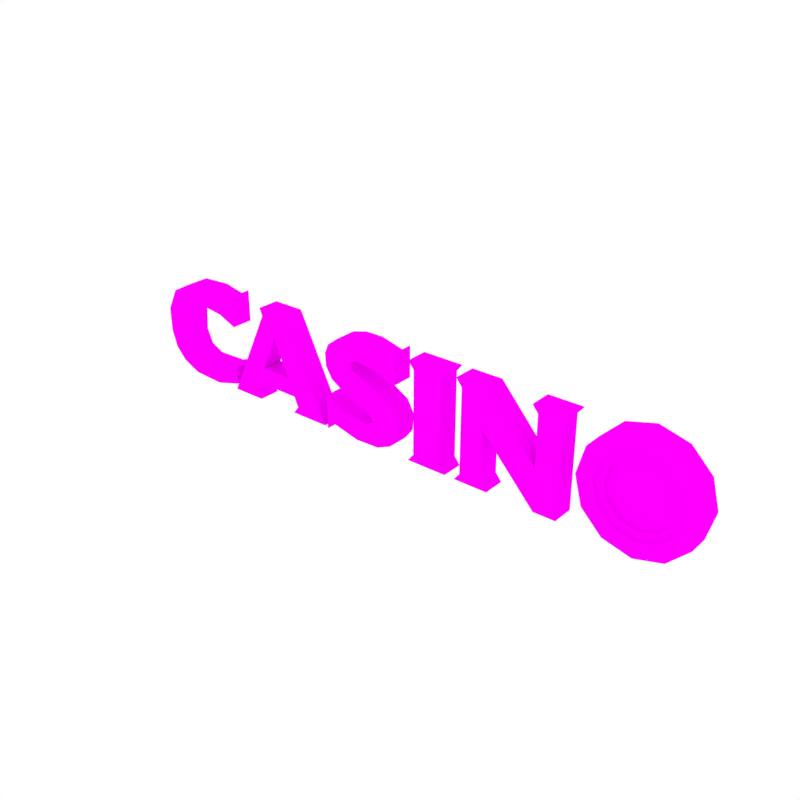 # Source: CasinoSign.blend  (saved by Blender 2.79.0; exported with 4.5.12 LTS)
import bpy
from mathutils import Matrix  # noqa: F401  (used for matrix-valued properties, if any)

bpy.ops.wm.read_factory_settings(use_empty=True)
scene = bpy.context.scene
scene.name = 'Scene'

# ---- collections
col_collection_1 = bpy.data.collections.new('Collection 1'); scene.collection.children.link(col_collection_1)

# ---- images (referenced by path relative to the original .blend; pixels are not part of the script)
import os
ASSET_DIR = os.environ.get("B2B_ASSET_DIR", "")  # directory of the original .blend (textures are referenced by path, not embedded)
HERE = os.path.dirname(os.path.abspath(__file__))  # packed textures are extracted next to this script under _unpacked/

def load_image(name, relpath, width, height, colorspace="sRGB"):
    """Load a texture the original file referenced (path relative to the .blend, or extracted next to this script)."""
    p = next((c for c in (os.path.join(HERE, relpath), os.path.join(ASSET_DIR, relpath)) if relpath and os.path.exists(c)), "")
    if p:
        img = bpy.data.images.load(p, check_existing=True)
        img.name = name
    else:  # same state as the original file: an image datablock whose file is absent (Cycles renders it pink)
        img = bpy.data.images.new(name, width, height)
        img.source = "FILE"
        img.filepath = "//" + (relpath or name)
    img.colorspace_settings.name = colorspace
    return img
img_texture_green_png_001 = load_image('Texture_Green.png.001', 'Texture_Green.png', 1024, 1024, 'sRGB')

# ---- materials (node trees are filled in below, after node groups)
mat_texture = bpy.data.materials.new('Texture')
mat_texture.alpha_threshold = 0.0
mat_texture.roughness = 0.5

# ---- material node trees
mat_texture.use_nodes = True; mat_texture.node_tree.nodes.clear()
_N = mat_texture.node_tree.nodes; _L = mat_texture.node_tree.links
n0 = _N.new('ShaderNodeOutputMaterial'); n0.name = 'Material Output'; n0.location = (300, 300)
n1 = _N.new('ShaderNodeBsdfDiffuse'); n1.name = 'Diffuse BSDF'; n1.location = (10, 300)
n2 = _N.new('ShaderNodeTexImage'); n2.name = 'Image Texture'; n2.location = (-180, 300)
n2.width = 140
n2.image = img_texture_green_png_001
_L.new(n1.outputs[0], n0.inputs[0])
_L.new(n2.outputs[0], n1.inputs[0])
n0.is_active_output = True

# ---- world
world_world = bpy.data.worlds.new('World'); scene.world = world_world
world_world.color = (1.0, 1.0, 1.0)
world_world.use_sun_shadow = False
world_world.sun_shadow_jitter_overblur = 0.0
world_world.cycles.sampling_method = 'NONE'
world_world.cycles.sample_map_resolution = 256

# ---- meshes
me_cutext = bpy.data.meshes.new('CUText')
me_cutext.from_pydata([(0.4313, -0.07281, 0.6029), (0.6192, -0.07281, 0.6029), (0.9273, -0.07281, 0.2557), (0.9273, -0.07281, 0.5597), (0.8924, -0.07281, 0.6029), (1.103, -0.07281, 0.6029), (1.066, -0.07281, 0.5576), (1.066, -0.07281, 0.001258), (0.9315, -0.07281, 0.001258), (0.6051, -0.07281, 0.3547), (0.6051, -0.07281, 0.04658), (0.6421, -0.07281, 0.001258), (0.4313, -0.07281, 0.001258), (0.4666, -0.07281, 0.04575), (0.4666, -0.07281, 0.5547), (0.1153, -0.07281, 0.6029), (0.3677, -0.07281, 0.6029), (0.3323, -0.07281, 0.5597), (0.3323, -0.07281, 0.0445), (0.3677, -0.07281, 0.001258), (0.1153, -0.07281, 0.001258), (0.1527, -0.07281, 0.04658), (0.1527, -0.07281, 0.5576), (0.01673, -0.07281, 0.6125), (0.016, -0.07281, 0.4219), (-0.1314, -0.07281, 0.4708), (-0.2524, -0.07281, 0.4854), (-0.3062, -0.07281, 0.4588), (-0.2895, -0.07281, 0.4202), (-0.1127, -0.07281, 0.3508), (0.0009933, -0.07281, 0.2875), (0.04569, -0.07281, 0.2067), (0.03773, -0.07281, 0.1048), (-0.01336, -0.07281, 0.03791), (-0.1033, -0.07281, -0.001006), (-0.2575, -0.07281, -0.006519), (-0.4377, -0.07281, 0.03842), (-0.4831, -0.07281, -0.01038), (-0.4831, -0.07281, 0.2054), (-0.3512, -0.07281, 0.138), (-0.1833, -0.07281, 0.1187), (-0.1382, -0.07281, 0.144), (-0.1614, -0.07281, 0.1952), (-0.3432, -0.07281, 0.2606), (-0.44, -0.07281, 0.3196), (-0.4817, -0.07281, 0.389), (-0.4863, -0.07281, 0.4663), (-0.4614, -0.07281, 0.5269), (-0.3917, -0.07281, 0.5807), (-0.2954, -0.07281, 0.607), (-0.1799, -0.07281, 0.6087), (-0.02913, -0.07281, 0.5712), (-1.002, -0.07281, 0.6033), (-0.7995, -0.07281, 0.6033), (-0.5055, -0.07281, 0.0008422), (-0.7562, -0.07281, 0.0008422), (-0.7209, -0.07281, 0.04658), (-0.7479, -0.07281, 0.1085), (-1.036, -0.07281, 0.1085), (-1.067, -0.07281, 0.04658), (-1.032, -0.07281, 0.0008422), (-1.249, -0.07281, 0.0008422), (-0.982, -0.07281, 0.558), (-0.9941, -0.07281, 0.2183), (-0.7933, -0.07281, 0.2183), (-0.8926, -0.07281, 0.4337), (-1.24, -0.07281, 0.03778), (-1.408, -0.07281, -0.007605), (-1.614, -0.07281, 0.003137), (-1.727, -0.07281, 0.05687), (-1.793, -0.07281, 0.1283), (-1.827, -0.07281, 0.2296), (-1.829, -0.07281, 0.3835), (-1.76, -0.07281, 0.5218), (-1.617, -0.07281, 0.5969), (-1.426, -0.07281, 0.6075), (-1.279, -0.07281, 0.5751), (-1.238, -0.07281, 0.6121), (-1.238, -0.07281, 0.4156), (-1.355, -0.07281, 0.4658), (-1.475, -0.07281, 0.4812), (-1.562, -0.07281, 0.4656), (-1.633, -0.07281, 0.3958), (-1.644, -0.07281, 0.2518), (-1.605, -0.07281, 0.1612), (-1.521, -0.07281, 0.1212), (-1.332, -0.07281, 0.1266), (-1.238, -0.07281, 0.1601), (-0.1314, 0.06331, 0.4708), (-0.4614, 0.06331, 0.5269), (-1.332, 0.06331, 0.1266), (-1.238, 0.06331, 0.1601), (-0.3917, 0.06331, 0.5807), (-0.02913, 0.06331, 0.5712), (-1.238, 0.06331, 0.4156), (-1.355, 0.06331, 0.4658), (-0.5055, 0.06331, 0.0008422), (-0.7209, 0.06331, 0.04658), (-0.01336, 0.06331, 0.03791), (-0.4377, 0.06331, 0.03842), (-1.036, 0.06331, 0.1085), (-0.9941, 0.06331, 0.2183), (-1.76, 0.06331, 0.5218), (-1.562, 0.06331, 0.4656), (-1.067, 0.06331, 0.04658), (-1.249, 0.06331, 0.0008422), (0.1153, 0.06331, 0.6029), (0.1527, 0.06331, 0.5576), (0.016, 0.06331, 0.4219), (0.01673, 0.06331, 0.6125), (0.6051, 0.06331, 0.3547), (0.6051, 0.06331, 0.04658), (0.9273, 0.06331, 0.2557), (0.9315, 0.06331, 0.001258), (-0.3512, 0.06331, 0.138), (-1.408, 0.06331, -0.007605), (-1.614, 0.06331, 0.003137), (-1.633, 0.06331, 0.3958), (-1.644, 0.06331, 0.2518), (-1.426, 0.06331, 0.6075), (-1.279, 0.06331, 0.5751), (-0.7562, 0.06331, 0.0008422), (-0.982, 0.06331, 0.558), (-0.4831, 0.06331, 0.2054), (-1.829, 0.06331, 0.3835), (1.066, 0.06331, 0.001258), (-0.1033, 0.06331, -0.001006), (0.03773, 0.06331, 0.1048), (-0.2954, 0.06331, 0.607), (-0.1799, 0.06331, 0.6087), (-0.2524, 0.06331, 0.4854), (-0.7933, 0.06331, 0.2183), (-1.24, 0.06331, 0.03778), (-0.1127, 0.06331, 0.3508), (0.0009933, 0.06331, 0.2875), (1.066, 0.06331, 0.5576), (-0.1833, 0.06331, 0.1187), (0.3323, 0.06331, 0.0445), (-0.3432, 0.06331, 0.2606), (-0.44, 0.06331, 0.3196), (-1.475, 0.06331, 0.4812), (-0.7995, 0.06331, 0.6033), (-0.8926, 0.06331, 0.4337), (-1.521, 0.06331, 0.1212), (-1.793, 0.06331, 0.1283), (-0.1382, 0.06331, 0.144), (-0.1614, 0.06331, 0.1952), (-1.827, 0.06331, 0.2296), (-1.605, 0.06331, 0.1612), (0.1527, 0.06331, 0.04658), (-0.3062, 0.06331, 0.4588), (-0.2895, 0.06331, 0.4202), (-0.4863, 0.06331, 0.4663), (0.4666, 0.06331, 0.04575), (0.4666, 0.06331, 0.5547), (0.3323, 0.06331, 0.5597), (0.1153, 0.06331, 0.001258), (0.9273, 0.06331, 0.5597), (1.103, 0.06331, 0.6029), (-0.2575, 0.06331, -0.006519), (0.3677, 0.06331, 0.001258), (0.4313, 0.06331, 0.6029), (0.8924, 0.06331, 0.6029), (-1.002, 0.06331, 0.6033), (-0.4831, 0.06331, -0.01038), (-0.7479, 0.06331, 0.1085), (-1.238, 0.06331, 0.6121), (0.6192, 0.06331, 0.6029), (0.04569, 0.06331, 0.2067), (-1.727, 0.06331, 0.05687), (-0.4817, 0.06331, 0.389), (0.3677, 0.06331, 0.6029), (-1.617, 0.06331, 0.5969), (-1.032, 0.06331, 0.0008422), (0.6421, 0.06331, 0.001258), (0.4313, 0.06331, 0.001258), (1.393, 0.04472, 0.1348), (1.492, 0.02308, 0.1084), (1.321, 0.04472, 0.207), (1.591, 0.02308, 0.1348), (1.295, 0.04472, 0.3057), (1.663, 0.02308, 0.207), (1.321, 0.04472, 0.4044), (1.689, 0.02308, 0.3057), (1.393, 0.04472, 0.4767), (1.663, 0.02308, 0.4044), (1.492, 0.04472, 0.5031), (1.591, 0.02308, 0.4767), (1.591, 0.04472, 0.4767), (1.492, 0.02308, 0.5031), (1.663, 0.04472, 0.4044), (1.393, 0.02308, 0.4767), (1.689, 0.04472, 0.3057), (1.321, 0.02308, 0.4044), (1.663, 0.04472, 0.207), (1.295, 0.02308, 0.3057), (1.492, 0.04472, 0.1084), (1.321, 0.02308, 0.207), (1.591, 0.04472, 0.1348), (1.393, 0.02308, 0.1348), (1.368, 0.04472, 0.0917), (1.278, 0.04472, 0.1822), (1.245, 0.04472, 0.3057), (1.278, 0.04472, 0.4293), (1.368, 0.04472, 0.5198), (1.492, 0.04472, 0.5529), (1.616, 0.04472, 0.5198), (1.706, 0.04472, 0.4293), (1.739, 0.04472, 0.3057), (1.706, 0.04472, 0.1822), (1.492, 0.04472, 0.05859), (1.616, 0.04472, 0.0917), (1.368, 0.06155, 0.0917), (1.278, 0.06155, 0.1822), (1.245, 0.06155, 0.3057), (1.278, 0.06155, 0.4293), (1.368, 0.06155, 0.5198), (1.492, 0.06155, 0.5529), (1.616, 0.06155, 0.5198), (1.706, 0.06155, 0.4293), (1.739, 0.06155, 0.3057), (1.706, 0.06155, 0.1822), (1.492, 0.06155, 0.05859), (1.616, 0.06155, 0.0917), (1.321, 0.06155, 0.009643), (1.196, 0.06155, 0.1348), (1.15, 0.06155, 0.3057), (1.196, 0.06155, 0.4767), (1.321, 0.06155, 0.6018), (1.492, 0.06155, 0.6476), (1.663, 0.06155, 0.6018), (1.788, 0.06155, 0.4767), (1.834, 0.06155, 0.3057), (1.788, 0.06155, 0.1348), (1.492, 0.06155, -0.03616), (1.663, 0.06155, 0.009643), (1.393, -0.04472, 0.1348), (1.492, -0.02308, 0.1084), (1.321, -0.04472, 0.207), (1.591, -0.02308, 0.1348), (1.295, -0.04472, 0.3057), (1.663, -0.02308, 0.207), (1.321, -0.04472, 0.4044), (1.689, -0.02308, 0.3057), (1.393, -0.04472, 0.4767), (1.663, -0.02308, 0.4044), (1.492, -0.04472, 0.5031), (1.591, -0.02308, 0.4767), (1.591, -0.04472, 0.4767), (1.492, -0.02308, 0.5031), (1.663, -0.04472, 0.4044), (1.393, -0.02308, 0.4767), (1.689, -0.04472, 0.3057), (1.321, -0.02308, 0.4044), (1.663, -0.04472, 0.207), (1.295, -0.02308, 0.3057), (1.492, -0.04472, 0.1084), (1.321, -0.02308, 0.207), (1.591, -0.04472, 0.1348), (1.393, -0.02308, 0.1348), (1.368, -0.04472, 0.0917), (1.278, -0.04472, 0.1822), (1.245, -0.04472, 0.3057), (1.278, -0.04472, 0.4293), (1.368, -0.04472, 0.5198), (1.492, -0.04472, 0.5529), (1.616, -0.04472, 0.5198), (1.706, -0.04472, 0.4293), (1.739, -0.04472, 0.3057), (1.706, -0.04472, 0.1822), (1.492, -0.04472, 0.05859), (1.616, -0.04472, 0.0917), (1.368, -0.06155, 0.0917), (1.278, -0.06155, 0.1822), (1.245, -0.06155, 0.3057), (1.278, -0.06155, 0.4293), (1.368, -0.06155, 0.5198), (1.492, -0.06155, 0.5529), (1.616, -0.06155, 0.5198), (1.706, -0.06155, 0.4293), (1.739, -0.06155, 0.3057), (1.706, -0.06155, 0.1822), (1.492, -0.06155, 0.05859), (1.616, -0.06155, 0.0917), (1.321, -0.06155, 0.009643), (1.196, -0.06155, 0.1348), (1.15, -0.06155, 0.3057), (1.196, -0.06155, 0.4767), (1.321, -0.06155, 0.6018), (1.492, -0.06155, 0.6476), (1.663, -0.06155, 0.6018), (1.788, -0.06155, 0.4767), (1.834, -0.06155, 0.3057), (1.788, -0.06155, 0.1348), (1.492, -0.06155, -0.03616), (1.663, -0.06155, 0.009643), (1.663, 8.255e-08, 0.009643), (1.492, 8.055e-08, -0.03616), (1.788, 8.802e-08, 0.1348), (1.834, 9.549e-08, 0.3057), (1.788, 1.03e-07, 0.4767), (1.663, 1.084e-07, 0.6018), (1.492, 1.104e-07, 0.6476), (1.321, 1.084e-07, 0.6018), (1.196, 1.03e-07, 0.4767), (1.15, 9.549e-08, 0.3057), (1.196, 8.802e-08, 0.1348), (1.321, 8.255e-08, 0.009643), (1.356, 0.06155, 0.5409), (1.492, 0.06155, 0.5773), (1.257, 0.06155, 0.1699), (1.22, 0.06155, 0.3057), (1.764, 0.06155, 0.3057), (1.727, 0.06155, 0.1699), (1.628, 0.06155, 0.5409), (1.257, 0.06155, 0.4415), (1.628, 0.06155, 0.07055), (1.492, 0.06155, 0.03416), (1.356, 0.06155, 0.07055), (1.727, 0.06155, 0.4415), (1.355, -0.06155, 0.5428), (1.492, -0.06155, 0.5795), (1.255, -0.06155, 0.1689), (1.218, -0.06155, 0.3057), (1.766, -0.06155, 0.3057), (1.729, -0.06155, 0.1689), (1.629, -0.06155, 0.5428), (1.255, -0.06155, 0.4426), (1.629, -0.06155, 0.06868), (1.492, -0.06155, 0.03201), (1.355, -0.06155, 0.06868), (1.729, -0.06155, 0.4426)], [], [(14, 1, 0), (14, 2, 1), (3, 5, 4), (3, 6, 5), (2, 6, 3), (2, 7, 6), (13, 9, 14), (9, 2, 14), (13, 10, 9), (8, 2, 9), (8, 7, 2), (13, 11, 10), (12, 11, 13), (22, 16, 15), (22, 17, 16), (22, 18, 17), (21, 18, 22), (20, 18, 21), (20, 19, 18), (51, 24, 23), (48, 50, 49), (48, 51, 50), (48, 24, 51), (47, 25, 48), (25, 24, 48), (26, 25, 47), (46, 26, 47), (46, 27, 26), (45, 27, 46), (45, 28, 27), (45, 29, 28), (44, 29, 45), (44, 30, 29), (43, 30, 44), (43, 31, 30), (42, 31, 43), (37, 39, 38), (42, 32, 31), (41, 32, 42), (37, 36, 39), (40, 32, 41), (36, 40, 39), (36, 32, 40), (36, 33, 32), (36, 34, 33), (35, 34, 36), (62, 53, 52), (62, 54, 53), (61, 65, 62), (65, 54, 62), (61, 63, 65), (64, 54, 65), (61, 58, 63), (58, 64, 63), (58, 57, 64), (57, 54, 64), (61, 59, 58), (56, 54, 57), (61, 60, 59), (55, 54, 56), (76, 78, 77), (74, 76, 75), (73, 76, 74), (73, 79, 76), (79, 78, 76), (80, 79, 73), (73, 81, 80), (72, 81, 73), (72, 82, 81), (72, 83, 82), (71, 83, 72), (71, 84, 83), (70, 84, 71), (86, 66, 87), (70, 85, 84), (85, 66, 86), (70, 66, 85), (69, 66, 70), (68, 66, 69), (68, 67, 66), (154, 161, 167), (154, 167, 112), (157, 162, 158), (157, 158, 135), (112, 157, 135), (112, 135, 125), (153, 154, 110), (110, 154, 112), (153, 110, 111), (113, 110, 112), (113, 112, 125), (153, 111, 174), (175, 153, 174), (107, 106, 171), (107, 171, 155), (107, 155, 137), (149, 107, 137), (156, 149, 137), (156, 137, 160), (93, 109, 108), (92, 128, 129), (92, 129, 93), (92, 93, 108), (89, 92, 88), (88, 92, 108), (130, 89, 88), (152, 89, 130), (152, 130, 150), (170, 152, 150), (170, 150, 151), (170, 151, 133), (139, 170, 133), (139, 133, 134), (138, 139, 134), (138, 134, 168), (146, 138, 168), (164, 123, 114), (146, 168, 127), (145, 146, 127), (164, 114, 99), (136, 145, 127), (99, 114, 136), (99, 136, 127), (99, 127, 98), (99, 98, 126), (159, 99, 126), (122, 163, 141), (122, 141, 96), (105, 122, 142), (142, 122, 96), (105, 142, 101), (131, 142, 96), (105, 101, 100), (100, 101, 131), (100, 131, 165), (165, 131, 96), (105, 100, 104), (97, 165, 96), (105, 104, 173), (121, 97, 96), (120, 166, 94), (172, 119, 120), (102, 172, 120), (102, 120, 95), (95, 120, 94), (140, 102, 95), (102, 140, 103), (124, 102, 103), (124, 103, 117), (124, 117, 118), (147, 124, 118), (147, 118, 148), (144, 147, 148), (90, 91, 132), (144, 148, 143), (143, 90, 132), (144, 143, 132), (169, 144, 132), (116, 169, 132), (116, 132, 115), (81, 103, 140, 80), (65, 142, 131, 64), (24, 108, 109, 23), (16, 171, 106, 15), (79, 95, 94, 78), (74, 172, 102, 73), (21, 149, 156, 20), (42, 146, 145, 41), (58, 100, 165, 57), (9, 110, 113, 8), (41, 145, 136, 40), (35, 159, 126, 34), (73, 102, 124, 72), (15, 106, 107, 22), (77, 166, 120, 76), (25, 88, 108, 24), (13, 153, 175, 12), (23, 109, 93, 51), (1, 167, 161, 0), (10, 111, 110, 9), (78, 94, 166, 77), (54, 96, 141, 53), (51, 93, 129, 50), (2, 112, 167, 1), (17, 155, 171, 16), (62, 122, 105, 61), (28, 151, 150, 27), (59, 104, 100, 58), (18, 137, 155, 17), (68, 116, 115, 67), (14, 154, 153, 13), (6, 135, 158, 5), (83, 118, 117, 82), (72, 124, 147, 71), (27, 150, 130, 26), (76, 120, 119, 75), (70, 144, 169, 69), (75, 119, 172, 74), (48, 92, 89, 47), (55, 121, 96, 54), (63, 101, 142, 65), (7, 125, 135, 6), (39, 114, 123, 38), (49, 128, 92, 48), (36, 99, 159, 35), (22, 107, 149, 21), (84, 148, 118, 83), (67, 115, 132, 66), (3, 157, 112, 2), (52, 163, 122, 62), (56, 97, 121, 55), (34, 126, 98, 33), (19, 160, 137, 18), (0, 161, 154, 14), (33, 98, 127, 32), (60, 173, 104, 59), (50, 129, 128, 49), (66, 132, 91, 87), (26, 130, 88, 25), (71, 147, 144, 70), (47, 89, 152, 46), (64, 131, 101, 63), (29, 133, 151, 28), (4, 162, 157, 3), (53, 141, 163, 52), (46, 152, 170, 45), (30, 134, 133, 29), (31, 168, 134, 30), (8, 113, 125, 7), (20, 156, 160, 19), (11, 174, 111, 10), (86, 90, 143, 85), (40, 136, 114, 39), (82, 117, 103, 81), (32, 127, 168, 31), (45, 170, 139, 44), (37, 164, 99, 36), (43, 138, 146, 42), (61, 105, 173, 60), (85, 143, 148, 84), (57, 165, 97, 56), (5, 158, 162, 4), (38, 123, 164, 37), (44, 139, 138, 43), (69, 169, 116, 68), (80, 140, 95, 79), (12, 175, 174, 11), (87, 91, 90, 86), (189, 186, 188, 187), (191, 184, 186, 189), (193, 182, 184, 191), (195, 180, 182, 193), (197, 178, 180, 195), (181, 194, 198, 179), (199, 176, 178, 197), (183, 192, 194, 181), (179, 198, 196, 177), (177, 196, 176, 199), (179, 177, 199, 197, 195, 193, 191, 189, 187, 185, 183, 181), (185, 190, 192, 183), (187, 188, 190, 185), (182, 203, 204, 184), (192, 208, 209, 194), (178, 201, 202, 180), (188, 206, 207, 190), (196, 210, 200, 176), (184, 204, 205, 186), (180, 202, 203, 182), (176, 200, 201, 178), (194, 209, 211, 198), (190, 207, 208, 192), (186, 205, 206, 188), (198, 211, 210, 196), (204, 216, 217, 205), (201, 213, 214, 202), (208, 220, 221, 209), (205, 217, 218, 206), (202, 214, 215, 203), (209, 221, 223, 211), (210, 222, 212, 200), (206, 218, 219, 207), (203, 215, 216, 204), (211, 223, 222, 210), (200, 212, 213, 201), (207, 219, 220, 208), (308, 228, 229, 309), (310, 225, 226, 311), (312, 232, 233, 313), (309, 229, 230, 314), (311, 226, 227, 315), (313, 233, 235, 316), (317, 234, 224, 318), (314, 230, 231, 319), (315, 227, 228, 308), (316, 235, 234, 317), (318, 224, 225, 310), (319, 231, 232, 312), (225, 224, 307, 306), (234, 235, 296, 297), (228, 227, 304, 303), (231, 230, 301, 300), (224, 234, 297, 307), (235, 233, 298, 296), (227, 226, 305, 304), (230, 229, 302, 301), (233, 232, 299, 298), (226, 225, 306, 305), (229, 228, 303, 302), (232, 231, 300, 299), (249, 247, 248, 246), (251, 249, 246, 244), (253, 251, 244, 242), (255, 253, 242, 240), (257, 255, 240, 238), (241, 239, 258, 254), (259, 257, 238, 236), (243, 241, 254, 252), (239, 237, 256, 258), (237, 259, 236, 256), (239, 241, 243, 245, 247, 249, 251, 253, 255, 257, 259, 237), (245, 243, 252, 250), (247, 245, 250, 248), (242, 244, 264, 263), (252, 254, 269, 268), (238, 240, 262, 261), (248, 250, 267, 266), (256, 236, 260, 270), (244, 246, 265, 264), (240, 242, 263, 262), (236, 238, 261, 260), (254, 258, 271, 269), (250, 252, 268, 267), (246, 248, 266, 265), (258, 256, 270, 271), (264, 265, 277, 276), (261, 262, 274, 273), (268, 269, 281, 280), (265, 266, 278, 277), (262, 263, 275, 274), (269, 271, 283, 281), (270, 260, 272, 282), (266, 267, 279, 278), (263, 264, 276, 275), (271, 270, 282, 283), (260, 261, 273, 272), (267, 268, 280, 279), (320, 321, 289, 288), (322, 323, 286, 285), (324, 325, 293, 292), (321, 326, 290, 289), (323, 327, 287, 286), (325, 328, 295, 293), (329, 330, 284, 294), (326, 331, 291, 290), (327, 320, 288, 287), (328, 329, 294, 295), (330, 322, 285, 284), (331, 324, 292, 291), (285, 306, 307, 284), (294, 297, 296, 295), (288, 303, 304, 287), (291, 300, 301, 290), (284, 307, 297, 294), (295, 296, 298, 293), (287, 304, 305, 286), (290, 301, 302, 289), (293, 298, 299, 292), (286, 305, 306, 285), (289, 302, 303, 288), (292, 299, 300, 291), (219, 319, 312, 220), (212, 318, 310, 213), (223, 316, 317, 222), (215, 315, 308, 216), (218, 314, 319, 219), (222, 317, 318, 212), (221, 313, 316, 223), (214, 311, 315, 215), (217, 309, 314, 218), (220, 312, 313, 221), (213, 310, 311, 214), (216, 308, 309, 217), (279, 280, 324, 331), (272, 273, 322, 330), (283, 282, 329, 328), (275, 276, 320, 327), (278, 279, 331, 326), (282, 272, 330, 329), (281, 283, 328, 325), (274, 275, 327, 323), (277, 278, 326, 321), (280, 281, 325, 324), (273, 274, 323, 322), (276, 277, 321, 320)])
_uv = me_cutext.uv_layers.new(name='UVMap')
_uv.uv.foreach_set('vector', [0.9137, 0.8222, 0.9172, 0.811, 0.9172, 0.8248, 0.9137, 0.8222, 0.8921, 0.7883, 0.9172, 0.811, 0.9141, 0.7883, 0.9172, 0.7754, 0.9172, 0.7909, 0.9141, 0.7883, 0.914, 0.7781, 0.9172, 0.7754, 0.8921, 0.7883, 0.914, 0.7781, 0.9141, 0.7883, 0.8921, 0.7883, 0.8736, 0.7781, 0.914, 0.7781, 0.8768, 0.8222, 0.8992, 0.812, 0.9137, 0.8222, 0.8992, 0.812, 0.8921, 0.7883, 0.9137, 0.8222, 0.8768, 0.8222, 0.8769, 0.812, 0.8992, 0.812, 0.8736, 0.788, 0.8921, 0.7883, 0.8992, 0.812, 0.8736, 0.788, 0.8736, 0.7781, 0.8921, 0.7883, 0.8768, 0.8222, 0.8736, 0.8093, 0.8769, 0.812, 0.8736, 0.8248, 0.8736, 0.8093, 0.8768, 0.8222, 0.9413, 0.8334, 0.9257, 0.8301, 0.944, 0.8301, 0.9413, 0.8334, 0.9282, 0.8333, 0.9257, 0.8301, 0.9413, 0.8334, 0.9282, 0.8711, 0.9282, 0.8333, 0.9413, 0.871, 0.9282, 0.8711, 0.9413, 0.8334, 0.944, 0.8743, 0.9282, 0.8711, 0.9413, 0.871, 0.944, 0.8743, 0.9257, 0.8743, 0.9282, 0.8711, 0.9157, 0.9217, 0.9188, 0.9107, 0.9191, 0.9247, 0.8894, 0.9229, 0.9048, 0.9246, 0.8964, 0.9247, 0.8894, 0.9229, 0.9157, 0.9217, 0.9048, 0.9246, 0.8894, 0.9229, 0.9188, 0.9107, 0.9157, 0.9217, 0.8843, 0.919, 0.9081, 0.9144, 0.8894, 0.9229, 0.9081, 0.9144, 0.9188, 0.9107, 0.8894, 0.9229, 0.8994, 0.9157, 0.9081, 0.9144, 0.8843, 0.919, 0.8824, 0.9146, 0.8994, 0.9157, 0.8843, 0.919, 0.8824, 0.9146, 0.8954, 0.9138, 0.8994, 0.9157, 0.8826, 0.9089, 0.8954, 0.9138, 0.8824, 0.9146, 0.8826, 0.9089, 0.8966, 0.9109, 0.8954, 0.9138, 0.8826, 0.9089, 0.9093, 0.9056, 0.8966, 0.9109, 0.8856, 0.9037, 0.9093, 0.9056, 0.8826, 0.9089, 0.8856, 0.9037, 0.9175, 0.9008, 0.9093, 0.9056, 0.8925, 0.8993, 0.9175, 0.9008, 0.8856, 0.9037, 0.8925, 0.8993, 0.9206, 0.8948, 0.9175, 0.9008, 0.9056, 0.8942, 0.9206, 0.8948, 0.8925, 0.8993, 0.882, 0.8795, 0.8918, 0.8902, 0.8823, 0.8954, 0.9056, 0.8942, 0.9199, 0.8873, 0.9206, 0.8948, 0.9072, 0.8904, 0.9199, 0.8873, 0.9056, 0.8942, 0.882, 0.8795, 0.8854, 0.883, 0.8918, 0.8902, 0.9039, 0.8886, 0.9199, 0.8873, 0.9072, 0.8904, 0.8854, 0.883, 0.9039, 0.8886, 0.8918, 0.8902, 0.8854, 0.883, 0.9199, 0.8873, 0.9039, 0.8886, 0.8854, 0.883, 0.9161, 0.8825, 0.9199, 0.8873, 0.8854, 0.883, 0.9096, 0.8797, 0.9161, 0.8825, 0.8984, 0.8795, 0.9096, 0.8797, 0.8854, 0.883, 0.7895, 0.795, 0.7862, 0.8084, 0.7862, 0.7935, 0.7895, 0.795, 0.8299, 0.8301, 0.7862, 0.8084, 0.8299, 0.7754, 0.7985, 0.8016, 0.7895, 0.795, 0.7985, 0.8016, 0.8299, 0.8301, 0.7895, 0.795, 0.8299, 0.7754, 0.8141, 0.7941, 0.7985, 0.8016, 0.8141, 0.8089, 0.8299, 0.8301, 0.7985, 0.8016, 0.8299, 0.7754, 0.8221, 0.7911, 0.8141, 0.7941, 0.8221, 0.7911, 0.8141, 0.8089, 0.8141, 0.7941, 0.8221, 0.7911, 0.8221, 0.8122, 0.8141, 0.8089, 0.8221, 0.8122, 0.8299, 0.8301, 0.8141, 0.8089, 0.8299, 0.7754, 0.8266, 0.7888, 0.8221, 0.7911, 0.8266, 0.8142, 0.8299, 0.8301, 0.8221, 0.8122, 0.8299, 0.7754, 0.8299, 0.7914, 0.8266, 0.7888, 0.8299, 0.8116, 0.8299, 0.8301, 0.8266, 0.8142, 0.8689, 0.9215, 0.8719, 0.9098, 0.8719, 0.9242, 0.8444, 0.9231, 0.8689, 0.9215, 0.8583, 0.9239, 0.834, 0.9176, 0.8689, 0.9215, 0.8444, 0.9231, 0.834, 0.9176, 0.8634, 0.9135, 0.8689, 0.9215, 0.8634, 0.9135, 0.8719, 0.9098, 0.8689, 0.9215, 0.8547, 0.9146, 0.8634, 0.9135, 0.834, 0.9176, 0.834, 0.9176, 0.8484, 0.9135, 0.8547, 0.9146, 0.829, 0.9074, 0.8484, 0.9135, 0.834, 0.9176, 0.829, 0.9074, 0.8433, 0.9083, 0.8484, 0.9135, 0.829, 0.9074, 0.8425, 0.8977, 0.8433, 0.9083, 0.8292, 0.8961, 0.8425, 0.8977, 0.829, 0.9074, 0.8292, 0.8961, 0.8453, 0.8911, 0.8425, 0.8977, 0.8316, 0.8887, 0.8453, 0.8911, 0.8292, 0.8961, 0.8651, 0.8885, 0.8717, 0.882, 0.8719, 0.891, 0.8316, 0.8887, 0.8513, 0.8881, 0.8453, 0.8911, 0.8513, 0.8881, 0.8717, 0.882, 0.8651, 0.8885, 0.8316, 0.8887, 0.8717, 0.882, 0.8513, 0.8881, 0.8364, 0.8834, 0.8717, 0.882, 0.8316, 0.8887, 0.8446, 0.8794, 0.8717, 0.882, 0.8364, 0.8834, 0.8446, 0.8794, 0.8596, 0.8787, 0.8717, 0.882, 0.9222, 0.8327, 0.9257, 0.8301, 0.9257, 0.8439, 0.9222, 0.8327, 0.9257, 0.8439, 0.9005, 0.8666, 0.9225, 0.8666, 0.9257, 0.864, 0.9257, 0.8795, 0.9225, 0.8666, 0.9257, 0.8795, 0.9224, 0.8768, 0.9005, 0.8666, 0.9225, 0.8666, 0.9224, 0.8768, 0.9005, 0.8666, 0.9224, 0.8768, 0.882, 0.8768, 0.8852, 0.8327, 0.9222, 0.8327, 0.9076, 0.8429, 0.9076, 0.8429, 0.9222, 0.8327, 0.9005, 0.8666, 0.8852, 0.8327, 0.9076, 0.8429, 0.8853, 0.8429, 0.882, 0.8669, 0.9076, 0.8429, 0.9005, 0.8666, 0.882, 0.8669, 0.9005, 0.8666, 0.882, 0.8768, 0.8852, 0.8327, 0.8853, 0.8429, 0.882, 0.8456, 0.882, 0.8301, 0.8852, 0.8327, 0.882, 0.8456, 0.9467, 0.8334, 0.944, 0.8301, 0.9623, 0.8301, 0.9467, 0.8334, 0.9623, 0.8301, 0.9597, 0.8333, 0.9467, 0.8334, 0.9597, 0.8333, 0.9597, 0.8711, 0.9467, 0.871, 0.9467, 0.8334, 0.9597, 0.8711, 0.944, 0.8743, 0.9467, 0.871, 0.9597, 0.8711, 0.944, 0.8743, 0.9597, 0.8711, 0.9623, 0.8743, 0.9222, 0.8176, 0.9188, 0.8206, 0.9191, 0.8065, 0.9485, 0.8187, 0.9415, 0.8206, 0.9331, 0.8205, 0.9485, 0.8187, 0.9331, 0.8205, 0.9222, 0.8176, 0.9485, 0.8187, 0.9222, 0.8176, 0.9191, 0.8065, 0.9536, 0.8149, 0.9485, 0.8187, 0.9298, 0.8103, 0.9298, 0.8103, 0.9485, 0.8187, 0.9191, 0.8065, 0.9385, 0.8116, 0.9536, 0.8149, 0.9298, 0.8103, 0.9555, 0.8105, 0.9536, 0.8149, 0.9385, 0.8116, 0.9555, 0.8105, 0.9385, 0.8116, 0.9425, 0.8097, 0.9553, 0.8048, 0.9555, 0.8105, 0.9425, 0.8097, 0.9553, 0.8048, 0.9425, 0.8097, 0.9413, 0.8068, 0.9553, 0.8048, 0.9413, 0.8068, 0.9286, 0.8015, 0.9523, 0.7996, 0.9553, 0.8048, 0.9286, 0.8015, 0.9523, 0.7996, 0.9286, 0.8015, 0.9204, 0.7967, 0.9454, 0.7951, 0.9523, 0.7996, 0.9204, 0.7967, 0.9454, 0.7951, 0.9204, 0.7967, 0.9172, 0.7907, 0.9323, 0.7901, 0.9454, 0.7951, 0.9172, 0.7907, 0.9559, 0.7754, 0.9556, 0.7913, 0.9461, 0.7861, 0.9323, 0.7901, 0.9172, 0.7907, 0.918, 0.7832, 0.9307, 0.7863, 0.9323, 0.7901, 0.918, 0.7832, 0.9559, 0.7754, 0.9461, 0.7861, 0.9525, 0.7789, 0.934, 0.7845, 0.9307, 0.7863, 0.918, 0.7832, 0.9525, 0.7789, 0.9461, 0.7861, 0.934, 0.7845, 0.9525, 0.7789, 0.934, 0.7845, 0.918, 0.7832, 0.9525, 0.7789, 0.918, 0.7832, 0.9217, 0.7783, 0.9525, 0.7789, 0.9217, 0.7783, 0.9283, 0.7756, 0.9395, 0.7754, 0.9525, 0.7789, 0.9283, 0.7756, 0.8332, 0.8104, 0.8299, 0.8119, 0.8299, 0.797, 0.8332, 0.8104, 0.8299, 0.797, 0.8736, 0.7754, 0.8736, 0.8301, 0.8332, 0.8104, 0.8422, 0.8039, 0.8422, 0.8039, 0.8332, 0.8104, 0.8736, 0.7754, 0.8736, 0.8301, 0.8422, 0.8039, 0.8578, 0.8113, 0.8578, 0.7965, 0.8422, 0.8039, 0.8736, 0.7754, 0.8736, 0.8301, 0.8578, 0.8113, 0.8658, 0.8144, 0.8658, 0.8144, 0.8578, 0.8113, 0.8578, 0.7965, 0.8658, 0.8144, 0.8578, 0.7965, 0.8658, 0.7932, 0.8658, 0.7932, 0.8578, 0.7965, 0.8736, 0.7754, 0.8736, 0.8301, 0.8658, 0.8144, 0.8703, 0.8167, 0.8703, 0.7912, 0.8658, 0.7932, 0.8736, 0.7754, 0.8736, 0.8301, 0.8703, 0.8167, 0.8736, 0.8141, 0.8736, 0.7938, 0.8703, 0.7912, 0.8736, 0.7754, 0.826, 0.8814, 0.829, 0.8787, 0.829, 0.8931, 0.8015, 0.8798, 0.8154, 0.879, 0.826, 0.8814, 0.7911, 0.8853, 0.8015, 0.8798, 0.826, 0.8814, 0.7911, 0.8853, 0.826, 0.8814, 0.8205, 0.8894, 0.8205, 0.8894, 0.826, 0.8814, 0.829, 0.8931, 0.8118, 0.8883, 0.7911, 0.8853, 0.8205, 0.8894, 0.7911, 0.8853, 0.8118, 0.8883, 0.8055, 0.8894, 0.7862, 0.8955, 0.7911, 0.8853, 0.8055, 0.8894, 0.7862, 0.8955, 0.8055, 0.8894, 0.8004, 0.8946, 0.7862, 0.8955, 0.8004, 0.8946, 0.7996, 0.9052, 0.7863, 0.9068, 0.7862, 0.8955, 0.7996, 0.9052, 0.7863, 0.9068, 0.7996, 0.9052, 0.8024, 0.9118, 0.7888, 0.9142, 0.7863, 0.9068, 0.8024, 0.9118, 0.8222, 0.9144, 0.829, 0.9119, 0.8288, 0.9209, 0.7888, 0.9142, 0.8024, 0.9118, 0.8085, 0.9148, 0.8085, 0.9148, 0.8222, 0.9144, 0.8288, 0.9209, 0.7888, 0.9142, 0.8085, 0.9148, 0.8288, 0.9209, 0.7935, 0.9195, 0.7888, 0.9142, 0.8288, 0.9209, 0.8017, 0.9235, 0.7935, 0.9195, 0.8288, 0.9209, 0.8017, 0.9235, 0.8288, 0.9209, 0.8167, 0.9242, 0.8158, 0.9665, 0.8059, 0.9665, 0.8059, 0.9601, 0.8158, 0.9601, 0.8355, 0.9697, 0.8257, 0.9697, 0.8257, 0.9523, 0.8355, 0.9523, 0.8612, 0.9626, 0.8711, 0.9626, 0.8711, 0.9756, 0.8612, 0.9756, 0.982, 0.8738, 0.9722, 0.8738, 0.9722, 0.8566, 0.982, 0.8566, 0.9747, 0.8054, 0.9747, 0.7954, 0.9815, 0.7954, 0.9815, 0.8054, 0.9553, 0.9057, 0.9652, 0.9057, 0.9652, 0.9176, 0.9553, 0.9176, 0.9788, 0.9501, 0.9788, 0.9601, 0.975, 0.9601, 0.975, 0.9501, 0.8355, 0.9623, 0.8355, 0.9523, 0.8396, 0.9523, 0.8396, 0.9623, 0.9404, 0.9535, 0.9503, 0.9535, 0.9503, 0.9732, 0.9404, 0.9732, 0.9652, 0.9597, 0.9553, 0.9597, 0.9553, 0.9261, 0.9652, 0.9261, 0.9652, 0.9744, 0.9553, 0.9744, 0.9553, 0.9706, 0.9652, 0.9706, 0.8415, 0.9398, 0.8514, 0.9398, 0.8514, 0.9505, 0.8415, 0.9505, 0.9553, 0.9176, 0.9652, 0.9176, 0.9652, 0.9261, 0.9553, 0.9261, 0.8612, 0.9626, 0.8514, 0.9626, 0.8514, 0.9584, 0.8612, 0.9584, 0.9553, 0.8795, 0.9652, 0.8795, 0.9652, 0.8834, 0.9553, 0.8834, 0.7862, 0.9646, 0.796, 0.9646, 0.796, 0.9734, 0.7862, 0.9734, 0.9823, 0.9601, 0.9823, 0.9701, 0.9787, 0.9701, 0.9787, 0.9601, 0.882, 0.9247, 0.8919, 0.9247, 0.8919, 0.9289, 0.882, 0.9289, 0.8514, 0.9626, 0.8612, 0.9626, 0.8612, 0.9754, 0.8514, 0.9754, 0.9206, 0.9538, 0.9305, 0.9538, 0.9305, 0.9749, 0.9206, 0.9749, 0.984, 0.9492, 0.9741, 0.9492, 0.9741, 0.9358, 0.984, 0.9358, 0.8719, 0.8787, 0.8818, 0.8787, 0.8818, 0.9278, 0.8719, 0.9278, 0.882, 0.9289, 0.8919, 0.9289, 0.8919, 0.9382, 0.882, 0.9382, 0.8719, 0.9278, 0.8818, 0.9278, 0.8818, 0.96, 0.8719, 0.96, 0.9823, 0.9501, 0.9823, 0.9601, 0.9788, 0.9601, 0.9788, 0.9501, 0.9018, 0.9247, 0.9116, 0.9247, 0.9116, 0.9584, 0.9018, 0.9584, 0.9846, 0.8158, 0.9846, 0.8258, 0.9815, 0.8258, 0.9815, 0.8158, 0.9404, 0.9497, 0.9503, 0.9497, 0.9503, 0.9535, 0.9404, 0.9535, 0.9559, 0.7793, 0.9658, 0.7793, 0.9658, 0.8145, 0.9559, 0.8145, 0.9722, 0.8301, 0.982, 0.8301, 0.982, 0.8439, 0.9722, 0.8439, 0.8711, 0.9583, 0.8612, 0.9583, 0.8612, 0.9242, 0.8711, 0.9242, 0.9787, 0.9601, 0.9787, 0.9701, 0.975, 0.9701, 0.975, 0.9601, 0.9652, 0.9624, 0.975, 0.9624, 0.975, 0.9719, 0.9652, 0.9719, 0.9623, 0.8301, 0.9722, 0.8301, 0.9722, 0.8404, 0.9623, 0.8404, 0.7862, 0.9523, 0.796, 0.9523, 0.796, 0.9567, 0.7862, 0.9567, 0.9553, 0.8834, 0.9652, 0.8834, 0.9652, 0.8924, 0.9553, 0.8924, 0.9623, 0.8482, 0.9722, 0.8482, 0.9722, 0.855, 0.9623, 0.855, 0.9553, 0.8924, 0.9652, 0.8924, 0.9652, 0.9057, 0.9553, 0.9057, 0.882, 0.9534, 0.8919, 0.9534, 0.8919, 0.9596, 0.882, 0.9596, 0.9116, 0.9756, 0.9018, 0.9756, 0.9018, 0.9584, 0.9116, 0.9584, 0.9018, 0.9754, 0.8919, 0.9754, 0.8919, 0.9627, 0.9018, 0.9627, 0.8919, 0.9247, 0.9018, 0.9247, 0.9018, 0.9627, 0.8919, 0.9627, 0.9828, 0.7854, 0.9828, 0.7954, 0.9747, 0.7954, 0.9747, 0.7854, 0.882, 0.9461, 0.8919, 0.9461, 0.8919, 0.9534, 0.882, 0.9534, 0.8415, 0.9287, 0.8514, 0.9287, 0.8514, 0.9398, 0.8415, 0.9398, 0.8612, 0.9584, 0.8514, 0.9584, 0.8514, 0.9242, 0.8612, 0.9242, 0.9652, 0.9551, 0.975, 0.9551, 0.975, 0.9624, 0.9652, 0.9624, 0.9722, 0.8439, 0.982, 0.8439, 0.982, 0.8566, 0.9722, 0.8566, 0.9404, 0.9701, 0.9305, 0.9701, 0.9305, 0.9497, 0.9404, 0.9497, 0.8355, 0.9723, 0.8355, 0.9623, 0.8392, 0.9623, 0.8392, 0.9723, 0.9756, 0.8205, 0.9756, 0.8105, 0.9793, 0.8105, 0.9793, 0.8205, 0.8415, 0.9505, 0.8514, 0.9505, 0.8514, 0.9577, 0.8415, 0.9577, 0.9559, 0.7754, 0.9658, 0.7754, 0.9658, 0.7793, 0.9559, 0.7793, 0.8711, 0.9626, 0.8612, 0.9626, 0.8612, 0.9583, 0.8711, 0.9583, 0.8415, 0.9577, 0.8514, 0.9577, 0.8514, 0.963, 0.8415, 0.963, 0.9552, 0.9598, 0.9552, 0.9698, 0.9511, 0.9698, 0.9511, 0.9598, 0.882, 0.9382, 0.8919, 0.9382, 0.8919, 0.9461, 0.882, 0.9461, 0.9198, 0.96, 0.9198, 0.97, 0.9116, 0.97, 0.9116, 0.96, 0.7862, 0.9567, 0.796, 0.9567, 0.796, 0.9646, 0.7862, 0.9646, 0.9623, 0.8404, 0.9722, 0.8404, 0.9722, 0.8482, 0.9623, 0.8482, 0.882, 0.9596, 0.8919, 0.9596, 0.8919, 0.963, 0.882, 0.963, 0.9741, 0.9221, 0.984, 0.9221, 0.984, 0.9358, 0.9741, 0.9358, 0.8415, 0.963, 0.8514, 0.963, 0.8514, 0.9731, 0.8415, 0.9731, 0.9404, 0.974, 0.9305, 0.974, 0.9305, 0.9701, 0.9404, 0.9701, 0.9741, 0.9083, 0.984, 0.9083, 0.984, 0.9221, 0.9741, 0.9221, 0.9756, 0.8286, 0.9658, 0.8286, 0.9658, 0.8233, 0.9756, 0.8233, 0.8059, 0.9597, 0.796, 0.9597, 0.796, 0.9523, 0.8059, 0.9523, 0.8059, 0.9665, 0.796, 0.9665, 0.796, 0.9597, 0.8059, 0.9597, 0.9747, 0.7854, 0.9747, 0.7754, 0.9838, 0.7754, 0.9838, 0.7854, 0.9722, 0.8794, 0.9623, 0.8794, 0.9623, 0.8621, 0.9722, 0.8621, 0.9206, 0.9497, 0.9305, 0.9497, 0.9305, 0.9538, 0.9206, 0.9538, 0.8158, 0.9596, 0.8257, 0.9596, 0.8257, 0.9727, 0.8158, 0.9727, 0.9652, 0.9706, 0.9553, 0.9706, 0.9553, 0.9597, 0.9652, 0.9597, 0.8158, 0.9732, 0.8059, 0.9732, 0.8059, 0.9665, 0.8158, 0.9665, 0.8059, 0.9732, 0.796, 0.9732, 0.796, 0.9665, 0.8059, 0.9665, 0.9756, 0.8233, 0.9658, 0.8233, 0.9658, 0.8174, 0.9756, 0.8174, 0.8415, 0.9242, 0.8514, 0.9242, 0.8514, 0.9287, 0.8415, 0.9287, 0.882, 0.963, 0.8919, 0.963, 0.8919, 0.9737, 0.882, 0.9737, 0.9559, 0.8145, 0.9658, 0.8145, 0.9658, 0.8294, 0.9559, 0.8294, 0.9652, 0.9501, 0.975, 0.9501, 0.975, 0.9551, 0.9652, 0.9551, 0.9503, 0.9598, 0.9503, 0.9497, 0.9552, 0.9497, 0.9552, 0.9598, 0.9741, 0.8939, 0.984, 0.8939, 0.984, 0.9083, 0.9741, 0.9083, 0.8818, 0.9744, 0.8719, 0.9744, 0.8719, 0.96, 0.8818, 0.96, 0.9756, 0.8174, 0.9658, 0.8174, 0.9658, 0.8105, 0.9756, 0.8105, 0.9623, 0.855, 0.9722, 0.855, 0.9722, 0.8621, 0.9623, 0.8621, 0.8158, 0.9601, 0.8059, 0.9601, 0.8059, 0.9523, 0.8158, 0.9523, 0.9741, 0.8795, 0.984, 0.8795, 0.984, 0.8939, 0.9741, 0.8939, 0.8158, 0.9523, 0.8257, 0.9523, 0.8257, 0.9596, 0.8158, 0.9596, 0.9815, 0.8098, 0.9831, 0.8098, 0.9831, 0.8158, 0.9815, 0.8158, 0.9815, 0.8023, 0.9831, 0.8023, 0.9831, 0.8098, 0.9815, 0.8098, 0.9815, 0.7954, 0.9831, 0.7954, 0.9831, 0.8023, 0.9815, 0.8023, 0.9815, 0.8114, 0.9799, 0.8114, 0.9799, 0.8054, 0.9815, 0.8054, 0.9815, 0.8189, 0.9799, 0.8189, 0.9799, 0.8114, 0.9815, 0.8114, 0.9831, 0.7954, 0.9847, 0.7954, 0.9847, 0.8023, 0.9831, 0.8023, 0.9815, 0.8258, 0.9799, 0.8258, 0.9799, 0.8189, 0.9815, 0.8189, 0.9836, 0.865, 0.9852, 0.865, 0.9852, 0.8708, 0.9836, 0.8708, 0.9831, 0.8023, 0.9847, 0.8023, 0.9847, 0.8098, 0.9831, 0.8098, 0.9831, 0.8098, 0.9847, 0.8098, 0.9847, 0.8158, 0.9831, 0.8158, 0.06215, 0.2022, 0.05687, 0.2022, 0.0523, 0.1995, 0.04966, 0.1948, 0.04966, 0.1895, 0.0523, 0.1849, 0.05687, 0.1822, 0.06215, 0.1822, 0.06673, 0.1849, 0.06937, 0.1895, 0.06937, 0.1948, 0.06673, 0.1995, 0.9836, 0.8576, 0.9852, 0.8576, 0.9852, 0.865, 0.9836, 0.865, 0.9836, 0.8506, 0.9852, 0.8506, 0.9852, 0.8576, 0.9836, 0.8576, 0.9417, 0.9182, 0.9426, 0.9146, 0.9506, 0.9193, 0.9481, 0.9219, 0.9417, 0.9462, 0.9426, 0.9497, 0.9333, 0.9497, 0.9343, 0.9462, 0.9278, 0.9219, 0.9253, 0.9193, 0.9333, 0.9146, 0.9343, 0.9182, 0.9518, 0.9359, 0.9553, 0.9369, 0.9506, 0.945, 0.9481, 0.9424, 0.9241, 0.9359, 0.9206, 0.9369, 0.9206, 0.9275, 0.9241, 0.9284, 0.9481, 0.9219, 0.9506, 0.9193, 0.9553, 0.9275, 0.9518, 0.9284, 0.9343, 0.9182, 0.9333, 0.9146, 0.9426, 0.9146, 0.9417, 0.9182, 0.9241, 0.9284, 0.9206, 0.9275, 0.9253, 0.9193, 0.9278, 0.9219, 0.9343, 0.9462, 0.9333, 0.9497, 0.9253, 0.945, 0.9278, 0.9424, 0.9481, 0.9424, 0.9506, 0.945, 0.9426, 0.9497, 0.9417, 0.9462, 0.9518, 0.9284, 0.9553, 0.9275, 0.9553, 0.9369, 0.9518, 0.9359, 0.9278, 0.9424, 0.9253, 0.945, 0.9206, 0.9369, 0.9241, 0.9359, 0.984, 0.9137, 0.9852, 0.9137, 0.9852, 0.923, 0.984, 0.923, 0.984, 0.9392, 0.9852, 0.9392, 0.9852, 0.9486, 0.984, 0.9486, 0.9864, 0.8868, 0.9852, 0.8868, 0.9852, 0.8795, 0.9864, 0.8795, 0.984, 0.923, 0.9852, 0.923, 0.9852, 0.9306, 0.984, 0.9306, 0.984, 0.9486, 0.9852, 0.9486, 0.9852, 0.9561, 0.984, 0.9561, 0.9859, 0.8209, 0.9847, 0.8209, 0.9847, 0.8122, 0.9859, 0.8122, 0.9859, 0.8029, 0.9847, 0.8029, 0.9847, 0.7954, 0.9859, 0.7954, 0.9864, 0.9049, 0.9852, 0.9049, 0.9852, 0.896, 0.9864, 0.896, 0.984, 0.905, 0.9852, 0.905, 0.9852, 0.9137, 0.984, 0.9137, 0.9859, 0.8122, 0.9847, 0.8122, 0.9847, 0.8029, 0.9859, 0.8029, 0.984, 0.9306, 0.9852, 0.9306, 0.9852, 0.9392, 0.984, 0.9392, 0.9864, 0.896, 0.9852, 0.896, 0.9852, 0.8868, 0.9864, 0.8868, 0.8771, 0.8595, 0.882, 0.8609, 0.8756, 0.8721, 0.872, 0.8685, 0.1045, 0.1186, 0.1054, 0.1151, 0.1134, 0.1197, 0.1108, 0.1223, 0.8441, 0.8685, 0.8405, 0.8721, 0.8341, 0.8609, 0.839, 0.8595, 0.1108, 0.1425, 0.1134, 0.1451, 0.1054, 0.1497, 0.1045, 0.1461, 0.872, 0.8402, 0.8756, 0.8366, 0.882, 0.8479, 0.8771, 0.8492, 0.08731, 0.1361, 0.0838, 0.137, 0.0838, 0.1278, 0.08731, 0.1287, 0.09095, 0.1223, 0.08838, 0.1197, 0.0963, 0.1151, 0.09724, 0.1186, 0.8631, 0.8737, 0.8645, 0.8787, 0.8516, 0.8787, 0.853, 0.8737, 0.1144, 0.1287, 0.1179, 0.1278, 0.1179, 0.137, 0.1144, 0.1361, 0.839, 0.8492, 0.8341, 0.8479, 0.8405, 0.8366, 0.8441, 0.8402, 0.853, 0.8351, 0.8516, 0.8301, 0.8645, 0.8301, 0.8631, 0.8351, 0.09724, 0.1461, 0.0963, 0.1497, 0.08838, 0.1451, 0.09095, 0.1425, 0.9658, 0.7876, 0.9658, 0.7754, 0.9702, 0.7754, 0.9702, 0.7876, 0.9116, 0.9495, 0.9116, 0.9366, 0.9161, 0.9366, 0.9161, 0.9495, 0.1772, 0.184, 0.1772, 0.1755, 0.1804, 0.1755, 0.1804, 0.184, 0.9741, 0.9029, 0.9741, 0.9148, 0.9696, 0.9148, 0.9696, 0.9029, 0.1391, 0.2077, 0.1391, 0.2002, 0.1422, 0.2002, 0.1422, 0.2077, 0.1391, 0.191, 0.1391, 0.1825, 0.1422, 0.1825, 0.1422, 0.191, 0.9658, 0.8105, 0.9658, 0.8004, 0.9702, 0.8004, 0.9702, 0.8105, 0.1772, 0.2006, 0.1772, 0.1932, 0.1804, 0.1932, 0.1804, 0.2006, 0.9741, 0.8795, 0.9741, 0.8899, 0.9696, 0.8899, 0.9696, 0.8795, 0.1776, 0.09395, 0.1776, 0.0848, 0.1808, 0.0848, 0.1808, 0.09395, 0.9652, 0.9397, 0.9652, 0.9268, 0.9696, 0.9268, 0.9696, 0.9397, 0.1835, 0.1577, 0.1835, 0.1669, 0.1804, 0.1669, 0.1804, 0.1577, 0.8415, 0.9666, 0.8415, 0.9727, 0.8399, 0.9727, 0.8399, 0.9666, 0.8415, 0.9592, 0.8415, 0.9666, 0.8399, 0.9666, 0.8399, 0.9592, 0.8415, 0.9523, 0.8415, 0.9592, 0.8399, 0.9592, 0.8399, 0.9523, 0.982, 0.8361, 0.982, 0.8301, 0.9836, 0.8301, 0.9836, 0.8361, 0.982, 0.8436, 0.982, 0.8361, 0.9836, 0.8361, 0.9836, 0.8436, 0.9836, 0.8505, 0.9836, 0.8574, 0.982, 0.8574, 0.982, 0.8505, 0.982, 0.8505, 0.982, 0.8436, 0.9836, 0.8436, 0.9836, 0.8505, 0.9836, 0.8359, 0.9836, 0.8301, 0.9852, 0.8301, 0.9852, 0.8359, 0.9836, 0.8574, 0.9836, 0.8648, 0.982, 0.8648, 0.982, 0.8574, 0.9836, 0.8648, 0.9836, 0.8708, 0.982, 0.8708, 0.982, 0.8648, 0.08644, 0.1849, 0.08908, 0.1895, 0.08908, 0.1948, 0.08644, 0.1995, 0.08186, 0.2022, 0.07658, 0.2022, 0.07201, 0.1995, 0.06937, 0.1948, 0.06937, 0.1895, 0.07201, 0.1849, 0.07658, 0.1822, 0.08186, 0.1822, 0.9836, 0.8433, 0.9836, 0.8359, 0.9852, 0.8359, 0.9852, 0.8433, 0.9836, 0.8503, 0.9836, 0.8433, 0.9852, 0.8433, 0.9852, 0.8503, 0.9481, 0.8868, 0.9417, 0.883, 0.9426, 0.8795, 0.9506, 0.8842, 0.9241, 0.9008, 0.9278, 0.9073, 0.9253, 0.9099, 0.9206, 0.9018, 0.9518, 0.9008, 0.9518, 0.8933, 0.9553, 0.8924, 0.9553, 0.9018, 0.9278, 0.8868, 0.9241, 0.8933, 0.9206, 0.8924, 0.9253, 0.8842, 0.9417, 0.9111, 0.9481, 0.9073, 0.9506, 0.9099, 0.9426, 0.9146, 0.9417, 0.883, 0.9343, 0.883, 0.9333, 0.8795, 0.9426, 0.8795, 0.9518, 0.8933, 0.9481, 0.8868, 0.9506, 0.8842, 0.9553, 0.8924, 0.9481, 0.9073, 0.9518, 0.9008, 0.9553, 0.9018, 0.9506, 0.9099, 0.9278, 0.9073, 0.9343, 0.9111, 0.9333, 0.9146, 0.9253, 0.9099, 0.9241, 0.8933, 0.9241, 0.9008, 0.9206, 0.9018, 0.9206, 0.8924, 0.9343, 0.883, 0.9278, 0.8868, 0.9253, 0.8842, 0.9333, 0.8795, 0.9343, 0.9111, 0.9417, 0.9111, 0.9426, 0.9146, 0.9333, 0.9146, 0.984, 0.8964, 0.984, 0.8871, 0.9852, 0.8871, 0.9852, 0.8964, 0.9827, 0.9661, 0.9827, 0.9567, 0.984, 0.9567, 0.984, 0.9661, 0.9852, 0.8578, 0.9852, 0.8506, 0.9864, 0.8506, 0.9864, 0.8578, 0.984, 0.8871, 0.984, 0.8795, 0.9852, 0.8795, 0.9852, 0.8871, 0.9827, 0.9567, 0.9827, 0.9492, 0.984, 0.9492, 0.984, 0.9567, 0.9852, 0.8503, 0.9852, 0.8416, 0.9864, 0.8416, 0.9864, 0.8503, 0.9852, 0.8323, 0.9852, 0.8248, 0.9864, 0.8248, 0.9864, 0.8323, 0.9852, 0.8759, 0.9852, 0.8671, 0.9864, 0.8671, 0.9864, 0.8759, 0.984, 0.905, 0.984, 0.8964, 0.9852, 0.8964, 0.9852, 0.905, 0.9852, 0.8416, 0.9852, 0.8323, 0.9864, 0.8323, 0.9864, 0.8416, 0.9827, 0.9747, 0.9827, 0.9661, 0.984, 0.9661, 0.984, 0.9747, 0.9852, 0.8671, 0.9852, 0.8578, 0.9864, 0.8578, 0.9864, 0.8671, 0.8153, 0.8738, 0.8242, 0.8686, 0.8277, 0.8721, 0.8166, 0.8787, 0.05306, 0.1361, 0.05673, 0.1425, 0.05423, 0.1451, 0.04966, 0.137, 0.8242, 0.8401, 0.8153, 0.8349, 0.8166, 0.8301, 0.8277, 0.8366, 0.07674, 0.1425, 0.0804, 0.1361, 0.0838, 0.137, 0.07923, 0.1451, 0.7961, 0.8686, 0.805, 0.8738, 0.8037, 0.8787, 0.7926, 0.8721, 0.07039, 0.1185, 0.06307, 0.1185, 0.06216, 0.1151, 0.07131, 0.1151, 0.05673, 0.1222, 0.05306, 0.1287, 0.04966, 0.1278, 0.05423, 0.1197, 0.8293, 0.8596, 0.8293, 0.8492, 0.8341, 0.8479, 0.8341, 0.8609, 0.06307, 0.1462, 0.07039, 0.1462, 0.07131, 0.1497, 0.06216, 0.1497, 0.805, 0.8349, 0.7961, 0.8401, 0.7926, 0.8366, 0.8037, 0.8301, 0.7909, 0.8492, 0.7909, 0.8596, 0.7862, 0.8609, 0.7862, 0.8479, 0.0804, 0.1287, 0.07674, 0.1222, 0.07923, 0.1197, 0.0838, 0.1278, 0.9747, 0.7876, 0.9702, 0.7876, 0.9702, 0.7754, 0.9747, 0.7754, 0.9206, 0.9495, 0.9161, 0.9495, 0.9161, 0.9366, 0.9206, 0.9366, 0.1835, 0.184, 0.1804, 0.184, 0.1804, 0.1755, 0.1835, 0.1755, 0.9652, 0.9029, 0.9696, 0.9029, 0.9696, 0.9148, 0.9652, 0.9148, 0.1454, 0.2077, 0.1422, 0.2077, 0.1422, 0.2002, 0.1454, 0.2002, 0.1454, 0.191, 0.1422, 0.191, 0.1422, 0.1825, 0.1454, 0.1825, 0.9747, 0.8105, 0.9702, 0.8105, 0.9702, 0.8004, 0.9747, 0.8004, 0.1835, 0.2006, 0.1804, 0.2006, 0.1804, 0.1932, 0.1835, 0.1932, 0.9652, 0.8795, 0.9696, 0.8795, 0.9696, 0.8899, 0.9652, 0.8899, 0.184, 0.09395, 0.1808, 0.09395, 0.1808, 0.0848, 0.184, 0.0848, 0.9741, 0.9397, 0.9696, 0.9397, 0.9696, 0.9268, 0.9741, 0.9268, 0.1772, 0.1577, 0.1804, 0.1577, 0.1804, 0.1669, 0.1772, 0.1669, 0.8534, 0.8719, 0.853, 0.8737, 0.8441, 0.8685, 0.8454, 0.8672, 0.8534, 0.8368, 0.853, 0.8351, 0.8631, 0.8351, 0.8627, 0.8368, 0.8407, 0.8497, 0.839, 0.8492, 0.8441, 0.8402, 0.8454, 0.8415, 0.8754, 0.8497, 0.8771, 0.8492, 0.8771, 0.8595, 0.8754, 0.8591, 0.8627, 0.8719, 0.8631, 0.8737, 0.853, 0.8737, 0.8534, 0.8719, 0.8454, 0.8415, 0.8441, 0.8402, 0.853, 0.8351, 0.8534, 0.8368, 0.8407, 0.8591, 0.839, 0.8595, 0.839, 0.8492, 0.8407, 0.8497, 0.8707, 0.8415, 0.872, 0.8402, 0.8771, 0.8492, 0.8754, 0.8497, 0.8707, 0.8672, 0.872, 0.8685, 0.8631, 0.8737, 0.8627, 0.8719, 0.8454, 0.8672, 0.8441, 0.8685, 0.839, 0.8595, 0.8407, 0.8591, 0.8627, 0.8368, 0.8631, 0.8351, 0.872, 0.8402, 0.8707, 0.8415, 0.8754, 0.8591, 0.8771, 0.8595, 0.872, 0.8685, 0.8707, 0.8672, 0.8275, 0.8497, 0.8228, 0.8415, 0.8242, 0.8401, 0.8293, 0.8492, 0.7928, 0.8497, 0.7928, 0.8591, 0.7909, 0.8596, 0.7909, 0.8492, 0.8055, 0.8368, 0.7975, 0.8415, 0.7961, 0.8401, 0.805, 0.8349, 0.8055, 0.8719, 0.8148, 0.8719, 0.8153, 0.8738, 0.805, 0.8738, 0.8275, 0.8591, 0.8275, 0.8497, 0.8293, 0.8492, 0.8293, 0.8596, 0.7975, 0.8415, 0.7928, 0.8497, 0.7909, 0.8492, 0.7961, 0.8401, 0.8148, 0.8368, 0.8055, 0.8368, 0.805, 0.8349, 0.8153, 0.8349, 0.7975, 0.8672, 0.8055, 0.8719, 0.805, 0.8738, 0.7961, 0.8686, 0.8228, 0.8672, 0.8275, 0.8591, 0.8293, 0.8596, 0.8242, 0.8686, 0.8228, 0.8415, 0.8148, 0.8368, 0.8153, 0.8349, 0.8242, 0.8401, 0.7928, 0.8591, 0.7975, 0.8672, 0.7961, 0.8686, 0.7909, 0.8596, 0.8148, 0.8719, 0.8228, 0.8672, 0.8242, 0.8686, 0.8153, 0.8738])
me_cutext.materials.append(mat_texture)
me_cutext.use_remesh_preserve_volume = False
me_cutext.use_remesh_preserve_attributes = False
me_cutext.use_mirror_vertex_groups = False
me_cutext.auto_texspace = False
me_cutext.update()

# ---- objects
ob_casinosign = bpy.data.objects.new('CasinoSign', me_cutext)

# ---- transforms, parenting, visibility, modifiers, constraints
ob_casinosign.location = (0.0, 0.0, 0.0)
ob_casinosign.lineart.crease_threshold = 0.0

# ---- collection membership
col_collection_1.objects.link(ob_casinosign)

# ---- scene / render settings (as saved in the file)
scene.frame_start = 1; scene.frame_end = 250; scene.frame_set(0)
scene.render.engine = 'CYCLES'
scene.render.resolution_x = 1000
scene.render.resolution_y = 1000
scene.render.dither_intensity = 0.0
scene.cycles.samples = 200
scene.cycles.sampling_pattern = 'TABULATED_SOBOL'
scene.cycles.light_sampling_threshold = 0.0
scene.cycles.use_adaptive_sampling = False
scene.cycles.use_light_tree = False
scene.cycles.caustics_reflective = False
scene.cycles.caustics_refractive = False
scene.cycles.blur_glossy = 0.0
scene.cycles.max_bounces = 2
scene.cycles.pixel_filter_type = 'GAUSSIAN'
scene.cycles.sample_clamp_indirect = 0.0
scene.view_settings.view_transform = 'Standard'
bpy.context.view_layer.update()

# ---- added for rendering (the .blend has no active camera): camera
cam_auto = bpy.data.cameras.new('AutoCamera')
cam_auto.lens = 50.0
cam_auto.sensor_width = 36.0
cam_auto.clip_end = 1000.0
ob_auto_camera = bpy.data.objects.new('AutoCamera', cam_auto)
scene.collection.objects.link(ob_auto_camera)
ob_auto_camera.location = (3.45223, -4.14424, 3.06539)
ob_auto_camera.rotation_euler = (1.09748, -7.21219e-08, 0.694738)
scene.camera = ob_auto_camera
bpy.context.view_layer.update()
